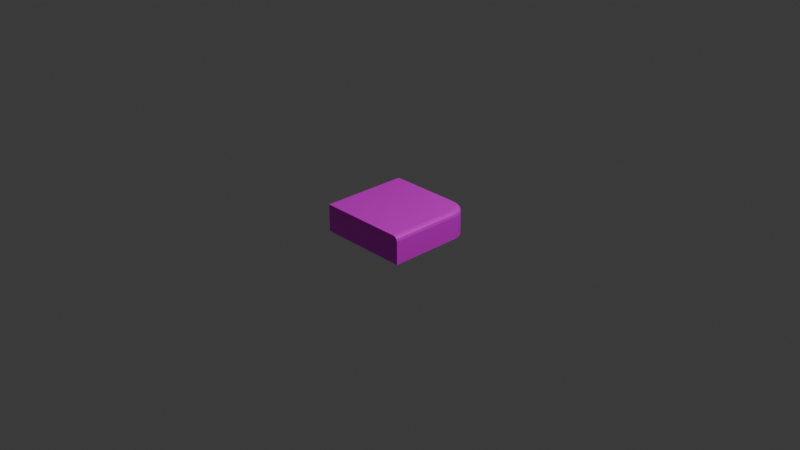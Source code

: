 # Source: corner.blend  (saved by Blender 5.1.29; exported with 4.5.12 LTS)
import bpy
from mathutils import Matrix  # noqa: F401  (used for matrix-valued properties, if any)

bpy.ops.wm.read_factory_settings(use_empty=True)
scene = bpy.context.scene
scene.name = 'Scene'

# ---- collections
col_collection = bpy.data.collections.new('Collection'); scene.collection.children.link(col_collection)

# ---- images (referenced by path relative to the original .blend; pixels are not part of the script)
import os
ASSET_DIR = os.environ.get("B2B_ASSET_DIR", "")  # directory of the original .blend (textures are referenced by path, not embedded)
HERE = os.path.dirname(os.path.abspath(__file__))  # packed textures are extracted next to this script under _unpacked/

def load_image(name, relpath, width, height, colorspace="sRGB"):
    """Load a texture the original file referenced (path relative to the .blend, or extracted next to this script)."""
    p = next((c for c in (os.path.join(HERE, relpath), os.path.join(ASSET_DIR, relpath)) if relpath and os.path.exists(c)), "")
    if p:
        img = bpy.data.images.load(p, check_existing=True)
        img.name = name
    else:  # same state as the original file: an image datablock whose file is absent (Cycles renders it pink)
        img = bpy.data.images.new(name, width, height)
        img.source = "FILE"
        img.filepath = "//" + (relpath or name)
    img.colorspace_settings.name = colorspace
    return img
img_retour_ia_ok_10_png = load_image('retour_ia_ok_10.png', 'retour_ia_ok_10.png', 1024, 1024, 'sRGB')

# ---- materials (node trees are filled in below, after node groups)
mat_material = bpy.data.materials.new('Material')
mat_material.alpha_threshold = 0.0
mat_material.use_backface_culling_lightprobe_volume = False
mat_material.roughness = 0.5
mat_material.line_color = (0.0, 0.0, 0.0, 1.0)

# ---- material node trees
mat_material.use_nodes = True; mat_material.node_tree.nodes.clear()
_N = mat_material.node_tree.nodes; _L = mat_material.node_tree.links
n0 = _N.new('ShaderNodeOutputMaterial'); n0.name = 'Material Output'; n0.location = (200, 100)
n1 = _N.new('ShaderNodeBsdfPrincipled'); n1.name = 'Principled BSDF'; n1.location = (-200, 100)
n2 = _N.new('ShaderNodeTexImage'); n2.name = 'Image Texture'; n2.location = (-567, 84)
n2.image = img_retour_ia_ok_10_png
_L.new(n1.outputs[0], n0.inputs[0])
_L.new(n2.outputs[0], n1.inputs[0])
n0.is_active_output = True

# ---- world
world_world = bpy.data.worlds.new('World'); scene.world = world_world
world_world.use_nodes = True; world_world.node_tree.nodes.clear()
_N = world_world.node_tree.nodes; _L = world_world.node_tree.links
n0 = _N.new('ShaderNodeOutputWorld'); n0.name = 'World Output'; n0.location = (200, 100)
n1 = _N.new('ShaderNodeBackground'); n1.name = 'Background'; n1.location = (-200, 100)
n1.inputs[0].default_value = (0.05088, 0.05088, 0.05088, 1.0)
_L.new(n1.outputs[0], n0.inputs[0])
n0.is_active_output = True
world_world.color = (0.05088, 0.05088, 0.05088)
world_world.sun_shadow_jitter_overblur = 0.0

# ---- cameras
cam_camera = bpy.data.cameras.new('Camera')
cam_camera.clip_end = 100.0
cam_camera.ortho_scale = 7.314

# ---- lights
light_light = bpy.data.lights.new('Light', 'POINT')
light_light.energy = 1000.0
light_light.shadow_soft_size = 0.1

# ---- meshes
me_cube = bpy.data.meshes.new('Cube')
me_cube.from_pydata([(0.5, -0.5, -0.15), (-0.5, 0.5, -0.15), (-0.5, -0.5, 0.15), (-0.5, -0.5, -0.15), (0.5, -0.5, 0.1), (0.45, -0.5, 0.15), (0.4933, -0.5, 0.125), (0.475, -0.5, 0.1433), (-0.5, 0.45, 0.15), (-0.5, 0.5, 0.1), (-0.5, 0.475, 0.1433), (-0.5, 0.4933, 0.125), (0.2824, 0.5, -0.15), (0.3174, 0.4973, -0.15), (0.4973, 0.3174, -0.15), (0.5, 0.2824, -0.15), (0.3444, 0.493, -0.15), (0.3775, 0.4822, -0.15), (0.4019, 0.4698, -0.15), (0.43, 0.4493, -0.15), (0.4493, 0.43, -0.15), (0.4698, 0.4019, -0.15), (0.4822, 0.3775, -0.15), (0.493, 0.3444, -0.15), (0.45, 0.2785, 0.15), (0.4473, 0.3134, 0.15), (0.5, 0.2824, 0.1), (0.4973, 0.3174, 0.1), (0.475, 0.2805, 0.1433), (0.4723, 0.3154, 0.1433), (0.4933, 0.2819, 0.125), (0.4906, 0.3168, 0.125), (0.3134, 0.4473, 0.15), (0.2785, 0.45, 0.15), (0.3174, 0.4973, 0.1), (0.2824, 0.5, 0.1), (0.3154, 0.4723, 0.1433), (0.2805, 0.475, 0.1433), (0.3168, 0.4906, 0.125), (0.2819, 0.4933, 0.125), (0.4448, 0.3287, 0.15), (0.4341, 0.3619, 0.15), (0.493, 0.3444, 0.1), (0.4822, 0.3775, 0.1), (0.4689, 0.3366, 0.1433), (0.4581, 0.3697, 0.1433), (0.4865, 0.3423, 0.125), (0.4758, 0.3754, 0.125), (0.4289, 0.3721, 0.15), (0.4084, 0.4003, 0.15), (0.4698, 0.4019, 0.1), (0.4493, 0.43, 0.1), (0.4493, 0.387, 0.1433), (0.4288, 0.4152, 0.1433), (0.4643, 0.3979, 0.125), (0.4438, 0.426, 0.125), (0.4003, 0.4084, 0.15), (0.3721, 0.4289, 0.15), (0.43, 0.4493, 0.1), (0.4019, 0.4698, 0.1), (0.4152, 0.4288, 0.1433), (0.387, 0.4493, 0.1433), (0.426, 0.4438, 0.125), (0.3979, 0.4643, 0.125), (0.3619, 0.4341, 0.15), (0.3287, 0.4448, 0.15), (0.3775, 0.4822, 0.1), (0.3444, 0.493, 0.1), (0.3697, 0.4581, 0.1433), (0.3366, 0.4689, 0.1433), (0.3754, 0.4758, 0.125), (0.3423, 0.4865, 0.125)], [], [(0, 4, 6, 7, 5, 2, 3), (3, 2, 8, 10, 11, 9, 1), (45, 41, 40, 44), (24, 28, 29, 25), (47, 45, 44, 46), (28, 30, 31, 29), (43, 47, 46, 42), (30, 26, 27, 31), (53, 49, 48, 52), (55, 53, 52, 54), (51, 55, 54, 50), (61, 57, 56, 60), (63, 61, 60, 62), (59, 63, 62, 58), (69, 65, 64, 68), (71, 69, 68, 70), (67, 71, 70, 66), (37, 33, 32, 36), (39, 37, 36, 38), (35, 39, 38, 34), (14, 27, 26, 15), (34, 13, 12, 35), (22, 43, 42, 23), (66, 17, 16, 67), (20, 51, 50, 21), (18, 59, 58, 19), (67, 16, 13, 34), (1, 12, 13, 16, 17, 18, 19, 20, 21, 22, 23, 14, 15, 0, 3), (1, 9, 35, 12), (27, 14, 23, 42), (15, 26, 4, 0), (59, 18, 17, 66), (51, 20, 19, 58), (43, 22, 21, 50), (24, 25, 40, 41, 48, 49, 56, 57, 64, 65, 32, 33, 8, 2, 5), (40, 25, 29, 44), (24, 5, 7, 28), (30, 6, 4, 26), (46, 31, 27, 42), (44, 29, 31, 46), (28, 7, 6, 30), (8, 33, 37, 10), (32, 65, 69, 36), (11, 39, 35, 9), (38, 71, 67, 34), (36, 69, 71, 38), (10, 37, 39, 11), (48, 41, 45, 52), (54, 47, 43, 50), (52, 45, 47, 54), (56, 49, 53, 60), (62, 55, 51, 58), (60, 53, 55, 62), (64, 57, 61, 68), (70, 63, 59, 66), (68, 61, 63, 70)])
_uv = me_cube.uv_layers.new(name='UVMap')
_uv.uv.foreach_set('vector', [0.2557, 0.4889, 0.3196, 0.4888, 0.326, 0.4906, 0.3307, 0.4952, 0.3324, 0.5016, 0.3324, 0.7444, 0.2558, 0.7444, 0.2558, 0.7444, 0.3324, 0.7444, 0.3325, 0.9871, 0.3308, 0.9935, 0.3261, 0.9982, 0.3197, 0.9999, 0.2558, 0.9999, 0.3598, 0.2431, 0.3619, 0.237, 0.3702, 0.2398, 0.368, 0.246, 0.3829, 0.2413, 0.3822, 0.2479, 0.3734, 0.247, 0.374, 0.2405, 0.3575, 0.2493, 0.3598, 0.2431, 0.368, 0.246, 0.366, 0.2523, 0.3822, 0.2479, 0.3815, 0.2545, 0.3725, 0.2536, 0.3734, 0.247, 0.3548, 0.2556, 0.3575, 0.2493, 0.366, 0.2523, 0.364, 0.2588, 0.3815, 0.2545, 0.3808, 0.2612, 0.3715, 0.2603, 0.3725, 0.2536, 0.3485, 0.2357, 0.3523, 0.2305, 0.3594, 0.2357, 0.3555, 0.2409, 0.3444, 0.2409, 0.3485, 0.2357, 0.3555, 0.2409, 0.3517, 0.2463, 0.34, 0.2462, 0.3444, 0.2409, 0.3517, 0.2463, 0.348, 0.252, 0.3399, 0.2253, 0.3451, 0.2214, 0.3503, 0.2284, 0.345, 0.2323, 0.3345, 0.2291, 0.3399, 0.2253, 0.345, 0.2323, 0.3398, 0.2363, 0.3287, 0.2328, 0.3345, 0.2291, 0.3398, 0.2363, 0.3346, 0.2407, 0.3347, 0.2127, 0.3409, 0.2105, 0.3438, 0.2188, 0.3376, 0.221, 0.3284, 0.2148, 0.3347, 0.2127, 0.3376, 0.221, 0.3315, 0.2233, 0.3219, 0.2168, 0.3284, 0.2148, 0.3315, 0.2233, 0.3251, 0.226, 0.3329, 0.1986, 0.3394, 0.1979, 0.3402, 0.2067, 0.3337, 0.2074, 0.3262, 0.1993, 0.3329, 0.1986, 0.3337, 0.2074, 0.3271, 0.2082, 0.3195, 0.2, 0.3262, 0.1993, 0.3271, 0.2082, 0.32, 0.2091, 0.2557, 0.28, 0.3195, 0.2799, 0.3195, 0.2889, 0.2557, 0.2889, 0.32, 0.2091, 0.2554, 0.209, 0.2556, 0.2, 0.3195, 0.2, 0.2556, 0.2639, 0.3195, 0.2639, 0.3195, 0.2729, 0.2557, 0.273, 0.3195, 0.225, 0.2556, 0.225, 0.2556, 0.216, 0.3195, 0.216, 0.2556, 0.248, 0.3195, 0.2479, 0.3195, 0.257, 0.2556, 0.257, 0.2556, 0.232, 0.3195, 0.232, 0.3195, 0.241, 0.2556, 0.241, 0.3195, 0.216, 0.2556, 0.216, 0.2554, 0.209, 0.32, 0.2091, 0.2556, 7.619e-05, 0.2556, 0.2, 0.2554, 0.209, 0.2538, 0.2158, 0.2511, 0.2243, 0.2479, 0.2305, 0.2427, 0.2377, 0.2378, 0.2427, 0.2306, 0.2479, 0.2243, 0.2511, 0.2159, 0.2538, 0.209, 0.2549, 0.2, 0.2556, 9.269e-05, 0.2556, 7.619e-05, 7.621e-05, 0.2556, 7.619e-05, 0.3195, 9.118e-05, 0.3195, 0.2, 0.2556, 0.2, 0.3195, 0.2799, 0.2557, 0.28, 0.2557, 0.273, 0.3195, 0.2729, 0.2557, 0.2889, 0.3195, 0.2889, 0.3196, 0.4888, 0.2557, 0.4889, 0.3195, 0.232, 0.2556, 0.232, 0.2556, 0.225, 0.3195, 0.225, 0.3195, 0.2479, 0.2556, 0.248, 0.2556, 0.241, 0.3195, 0.241, 0.3195, 0.2639, 0.2556, 0.2639, 0.2556, 0.257, 0.3195, 0.257, 0.3829, 0.2413, 0.374, 0.2405, 0.3702, 0.2398, 0.3619, 0.237, 0.3594, 0.2357, 0.3523, 0.2305, 0.3503, 0.2284, 0.3451, 0.2214, 0.3438, 0.2188, 0.3409, 0.2105, 0.3402, 0.2067, 0.3394, 0.1979, 0.3393, 0.0001564, 0.5806, 0.0001203, 0.5806, 0.2414, 0.3702, 0.2398, 0.374, 0.2405, 0.3734, 0.247, 0.368, 0.246, 0.3829, 0.2413, 0.5806, 0.2414, 0.5806, 0.248, 0.3822, 0.2479, 0.3815, 0.2545, 0.5806, 0.2546, 0.5806, 0.2612, 0.3808, 0.2612, 0.366, 0.2523, 0.3725, 0.2536, 0.3715, 0.2603, 0.364, 0.2588, 0.368, 0.246, 0.3734, 0.247, 0.3725, 0.2536, 0.366, 0.2523, 0.3822, 0.2479, 0.5806, 0.248, 0.5806, 0.2546, 0.3815, 0.2545, 0.3393, 0.0001564, 0.3394, 0.1979, 0.3329, 0.1986, 0.3327, 0.0001323, 0.3402, 0.2067, 0.3409, 0.2105, 0.3347, 0.2127, 0.3337, 0.2074, 0.3261, 0.0001107, 0.3262, 0.1993, 0.3195, 0.2, 0.3195, 9.118e-05, 0.3271, 0.2082, 0.3284, 0.2148, 0.3219, 0.2168, 0.32, 0.2091, 0.3337, 0.2074, 0.3347, 0.2127, 0.3284, 0.2148, 0.3271, 0.2082, 0.3327, 0.0001323, 0.3329, 0.1986, 0.3262, 0.1993, 0.3261, 0.0001107, 0.3594, 0.2357, 0.3619, 0.237, 0.3598, 0.2431, 0.3555, 0.2409, 0.3517, 0.2463, 0.3575, 0.2493, 0.3548, 0.2556, 0.348, 0.252, 0.3555, 0.2409, 0.3598, 0.2431, 0.3575, 0.2493, 0.3517, 0.2463, 0.3503, 0.2284, 0.3523, 0.2305, 0.3485, 0.2357, 0.345, 0.2323, 0.3398, 0.2363, 0.3444, 0.2409, 0.34, 0.2462, 0.3346, 0.2407, 0.345, 0.2323, 0.3485, 0.2357, 0.3444, 0.2409, 0.3398, 0.2363, 0.3438, 0.2188, 0.3451, 0.2214, 0.3399, 0.2253, 0.3376, 0.221, 0.3315, 0.2233, 0.3345, 0.2291, 0.3287, 0.2328, 0.3251, 0.226, 0.3376, 0.221, 0.3399, 0.2253, 0.3345, 0.2291, 0.3315, 0.2233])
me_cube.materials.append(mat_material)
me_cube.use_mirror_vertex_groups = False
me_cube.update()

# ---- objects
ob_cube = bpy.data.objects.new('Cube', me_cube)
ob_light = bpy.data.objects.new('Light', light_light)
ob_camera = bpy.data.objects.new('Camera', cam_camera)

# ---- transforms, parenting, visibility, modifiers, constraints
ob_cube.location = (0.0, 0.0, 0.0)
ob_cube.lock_rotations_4d = False
ob_cube.empty_display_type = 'ARROWS'
ob_cube.lineart.crease_threshold = 0.0
ob_light.location = (4.076, 1.005, 5.904)
ob_light.rotation_euler = (0.6503, 0.05522, 1.866)
ob_light.lock_rotations_4d = False
ob_light.empty_display_type = 'ARROWS'
ob_light.color = (0.0, 0.0, 0.0, 0.0)
ob_light.lineart.crease_threshold = 0.0
ob_camera.location = (7.359, -6.926, 4.958)
ob_camera.rotation_euler = (1.109, 0.0, 0.8149)
ob_camera.lock_rotations_4d = False
ob_camera.empty_display_type = 'ARROWS'
ob_camera.color = (0.0, 0.0, 0.0, 0.0)
ob_camera.display_type = 'WIRE'
ob_camera.lineart.crease_threshold = 0.0

# ---- collection membership
col_collection.objects.link(ob_cube)
col_collection.objects.link(ob_light)
col_collection.objects.link(ob_camera)

# ---- scene / render settings (as saved in the file)
scene.camera = ob_camera
scene.frame_start = 1; scene.frame_end = 250; scene.frame_set(1)
scene.render.engine = 'BLENDER_EEVEE_NEXT'
scene.render.bake_bias = 0.0
scene.render.bake_samples = 0
scene.cycles.sampling_pattern = 'TABULATED_SOBOL'
scene.eevee.use_volume_custom_range = False
bpy.context.view_layer.update()
